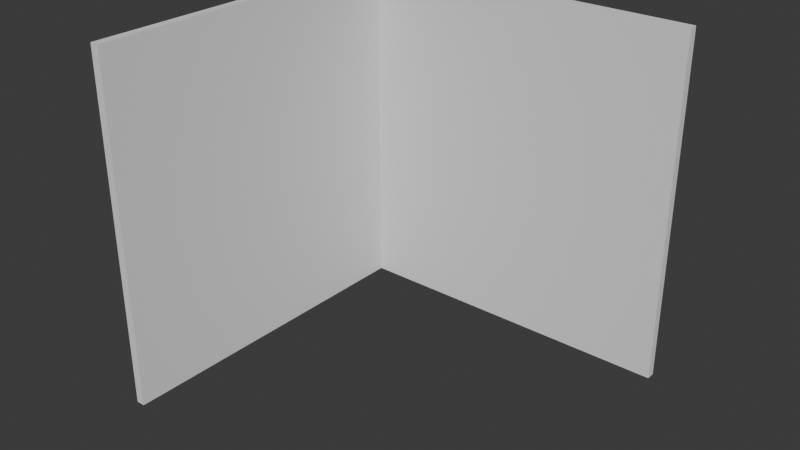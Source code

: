 # Source: FI-088_Smeltery_Sharp_Corner_Top_Wall.blend  (saved by Blender 4.2.66; exported with 4.5.12 LTS)
import bpy
from mathutils import Matrix  # noqa: F401  (used for matrix-valued properties, if any)

bpy.ops.wm.read_factory_settings(use_empty=True)
scene = bpy.context.scene
scene.name = 'Scene'

# ---- collections
col_collection = bpy.data.collections.new('Collection'); scene.collection.children.link(col_collection)
col_export = bpy.data.collections.new('Export'); scene.collection.children.link(col_export)

# ---- world
world_world = bpy.data.worlds.new('World'); scene.world = world_world
world_world.use_nodes = True; world_world.node_tree.nodes.clear()
_N = world_world.node_tree.nodes; _L = world_world.node_tree.links
n0 = _N.new('ShaderNodeOutputWorld'); n0.name = 'World Output'; n0.location = (300, 300)
n1 = _N.new('ShaderNodeBackground'); n1.name = 'Background'; n1.location = (10, 300)
n1.inputs[0].default_value = (0.05088, 0.05088, 0.05088, 1.0)
_L.new(n1.outputs[0], n0.inputs[0])
n0.is_active_output = True
world_world.color = (0.05088, 0.05088, 0.05088)
world_world.sun_shadow_jitter_overblur = 0.0

# ---- meshes
me_cube_002 = bpy.data.meshes.new('Cube.002')
me_cube_002.from_pydata([(1.037e-05, -2.0, 2.0), (0.0, 0.0, 2.0), (0.05001, -2.0, 2.0), (0.05001, -0.05001, 2.0), (2.0, -1.013e-05, 2.0), (2.0, -0.05001, 2.0), (2.0, -1.013e-05, 3.576e-07), (2.0, -0.05001, 3.576e-07), (0.05001, -0.05001, 3.576e-07), (1.328e-06, 0.0, 3.576e-07), (0.05001, -2.0, 3.576e-07), (1.169e-05, -2.0, 3.576e-07)], [], [(1, 9, 11, 0), (2, 10, 8, 3), (1, 0, 2, 3), (0, 11, 10, 2), (4, 6, 9, 1), (3, 8, 7, 5), (1, 3, 5, 4), (9, 6, 7, 8, 10, 11), (5, 7, 6, 4)])
_uv = me_cube_002.uv_layers.new(name='UVMap')
_uv.uv.foreach_set('vector', [0.625, 0.25, 0.5125, 0.25, 0.5125, 0.0, 0.625, 0.0, 0.9957, 0.5383, 0.5355, 0.5383, 0.5355, 0.001891, 0.9957, 0.001891, 0.875, 0.5, 0.875, 0.75, 0.625, 0.75, 0.625, 0.5063, 0.625, 1.0, 0.5125, 1.0, 0.5125, 0.75, 0.625, 0.75, 0.625, 0.0, 0.5125, 0.0, 0.5125, 0.25, 0.625, 0.25, 0.9946, 0.00429, 0.5351, 0.00429, 0.5351, 0.5357, 0.9946, 0.5357, 0.875, 0.5, 0.625, 0.5063, 0.625, 0.75, 0.875, 0.75, 0.5125, 0.25, 0.5125, 0.0, 0.5125, 0.75, 0.5125, 0.5063, 0.5125, 0.75, 0.5125, 0.0, 0.625, 0.75, 0.5125, 0.75, 0.5125, 1.0, 0.625, 1.0])
me_cube_002.update()

# ---- objects
ob_fi_088_smeltery_sharp_corner_top_wall = bpy.data.objects.new('FI-088 Smeltery Sharp Corner Top Wall', me_cube_002)

# ---- transforms, parenting, visibility, modifiers, constraints
ob_fi_088_smeltery_sharp_corner_top_wall.location = (-1.0, 1.0, 0.0)

# ---- collection membership
col_export.objects.link(ob_fi_088_smeltery_sharp_corner_top_wall)

# ---- scene / render settings (as saved in the file)
scene.frame_start = 1; scene.frame_end = 250; scene.frame_set(1)
scene.render.engine = 'BLENDER_EEVEE_NEXT'
bpy.context.view_layer.update()

# ---- added for rendering (the .blend has no active camera and no usable light): camera, sun
cam_auto = bpy.data.cameras.new('AutoCamera')
cam_auto.lens = 50.0
cam_auto.sensor_width = 36.0
cam_auto.clip_end = 1000.0
ob_auto_camera = bpy.data.objects.new('AutoCamera', cam_auto)
scene.collection.objects.link(ob_auto_camera)
ob_auto_camera.location = (3.20505, -3.84608, 3.56405)
ob_auto_camera.rotation_euler = (1.09748, -7.21219e-08, 0.694738)
scene.camera = ob_auto_camera
light_auto_sun = bpy.data.lights.new('AutoSun', 'SUN')
light_auto_sun.energy = 3.0
light_auto_sun.angle = 0.0523599
ob_auto_sun = bpy.data.objects.new('AutoSun', light_auto_sun)
scene.collection.objects.link(ob_auto_sun)
ob_auto_sun.rotation_euler = (0.872665, 0.174533, 0.523599)
bpy.context.view_layer.update()
